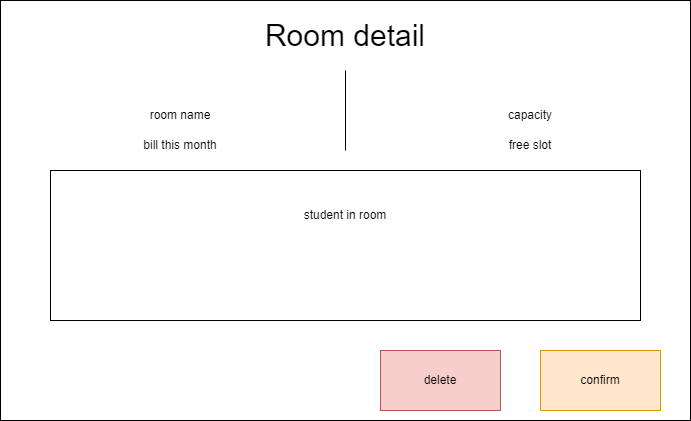

The diagram above was exported from draw.io. Its source (the exported page's mxGraphModel, read from the mxfile embedded in the PNG):
<mxGraphModel dx="992" dy="588" grid="1" gridSize="10" guides="1" tooltips="1" connect="1" arrows="1" fold="1" page="1" pageScale="1" pageWidth="850" pageHeight="1100" math="0" shadow="0">
  <root>
    <mxCell id="0" />
    <mxCell id="1" parent="0" />
    <mxCell id="r4BPqUQEFl6xnCnyQLER-111" value="" style="rounded=0;whiteSpace=wrap;html=1;fontSize=12;" vertex="1" parent="1">
      <mxGeometry x="80" y="70" width="690" height="420" as="geometry" />
    </mxCell>
    <mxCell id="r4BPqUQEFl6xnCnyQLER-112" value="Room detail" style="text;html=1;strokeColor=none;fillColor=none;align=center;verticalAlign=middle;whiteSpace=wrap;rounded=0;fontSize=30;" vertex="1" parent="1">
      <mxGeometry x="320" y="90" width="210" height="30" as="geometry" />
    </mxCell>
    <mxCell id="r4BPqUQEFl6xnCnyQLER-114" value="room name" style="text;html=1;strokeColor=none;fillColor=none;align=center;verticalAlign=middle;whiteSpace=wrap;rounded=0;fontSize=12;" vertex="1" parent="1">
      <mxGeometry x="170" y="170" width="180" height="30" as="geometry" />
    </mxCell>
    <mxCell id="r4BPqUQEFl6xnCnyQLER-115" value="" style="endArrow=none;html=1;rounded=0;fontSize=12;" edge="1" parent="1">
      <mxGeometry width="50" height="50" relative="1" as="geometry">
        <mxPoint x="425" y="220" as="sourcePoint" />
        <mxPoint x="425" y="140" as="targetPoint" />
      </mxGeometry>
    </mxCell>
    <mxCell id="r4BPqUQEFl6xnCnyQLER-116" value="bill this month" style="text;html=1;strokeColor=none;fillColor=none;align=center;verticalAlign=middle;whiteSpace=wrap;rounded=0;fontSize=12;" vertex="1" parent="1">
      <mxGeometry x="170" y="200" width="180" height="30" as="geometry" />
    </mxCell>
    <mxCell id="r4BPqUQEFl6xnCnyQLER-119" value="capacity" style="text;html=1;strokeColor=none;fillColor=none;align=center;verticalAlign=middle;whiteSpace=wrap;rounded=0;fontSize=12;" vertex="1" parent="1">
      <mxGeometry x="520" y="170" width="180" height="30" as="geometry" />
    </mxCell>
    <mxCell id="r4BPqUQEFl6xnCnyQLER-120" value="free slot" style="text;html=1;strokeColor=none;fillColor=none;align=center;verticalAlign=middle;whiteSpace=wrap;rounded=0;fontSize=12;" vertex="1" parent="1">
      <mxGeometry x="520" y="200" width="180" height="30" as="geometry" />
    </mxCell>
    <mxCell id="r4BPqUQEFl6xnCnyQLER-123" value="" style="rounded=0;whiteSpace=wrap;html=1;fontSize=12;fillColor=#ffe6cc;strokeColor=#d79b00;" vertex="1" parent="1">
      <mxGeometry x="620" y="420" width="120" height="60" as="geometry" />
    </mxCell>
    <mxCell id="r4BPqUQEFl6xnCnyQLER-124" value="" style="rounded=0;whiteSpace=wrap;html=1;fontSize=12;fillColor=#f8cecc;strokeColor=#b85450;" vertex="1" parent="1">
      <mxGeometry x="460" y="420" width="120" height="60" as="geometry" />
    </mxCell>
    <mxCell id="r4BPqUQEFl6xnCnyQLER-125" value="delete" style="text;html=1;strokeColor=none;fillColor=none;align=center;verticalAlign=middle;whiteSpace=wrap;rounded=0;fontSize=12;" vertex="1" parent="1">
      <mxGeometry x="490" y="435" width="60" height="30" as="geometry" />
    </mxCell>
    <mxCell id="r4BPqUQEFl6xnCnyQLER-126" value="confirm" style="text;html=1;strokeColor=none;fillColor=none;align=center;verticalAlign=middle;whiteSpace=wrap;rounded=0;fontSize=12;" vertex="1" parent="1">
      <mxGeometry x="650" y="435" width="60" height="30" as="geometry" />
    </mxCell>
    <mxCell id="r4BPqUQEFl6xnCnyQLER-131" value="" style="rounded=0;whiteSpace=wrap;html=1;fontSize=12;" vertex="1" parent="1">
      <mxGeometry x="130" y="240" width="590" height="150" as="geometry" />
    </mxCell>
    <mxCell id="r4BPqUQEFl6xnCnyQLER-132" value="student in room" style="text;html=1;strokeColor=none;fillColor=none;align=center;verticalAlign=middle;whiteSpace=wrap;rounded=0;fontSize=12;" vertex="1" parent="1">
      <mxGeometry x="335" y="270" width="180" height="30" as="geometry" />
    </mxCell>
  </root>
</mxGraphModel>